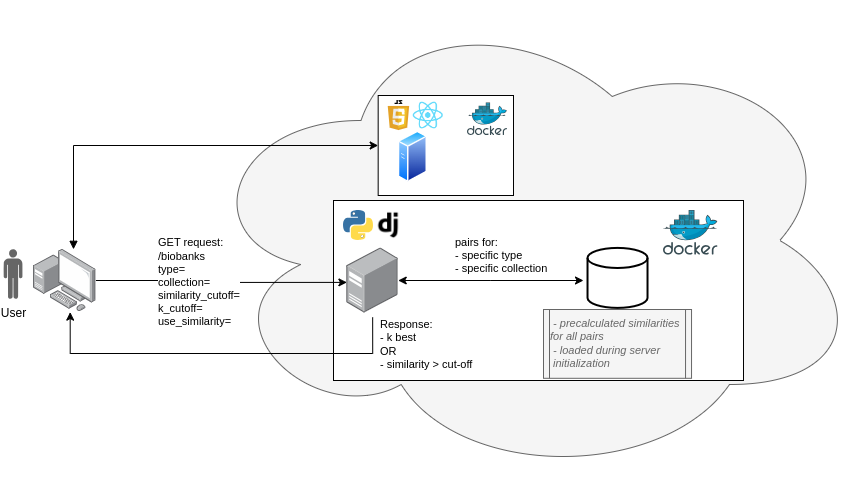

The diagram above was exported from draw.io. Its source (the exported page's mxGraphModel, read from the mxfile embedded in the PNG):
<mxGraphModel dx="1024" dy="634" grid="1" gridSize="10" guides="1" tooltips="1" connect="1" arrows="1" fold="1" page="1" pageScale="1" pageWidth="1169" pageHeight="827" math="0" shadow="0">
  <root>
    <mxCell id="0" />
    <mxCell id="1" parent="0" />
    <mxCell id="YABojrlFv1tlo_VLvL2i-4" value="" style="ellipse;shape=cloud;whiteSpace=wrap;html=1;fillColor=#f5f5f5;fontColor=#333333;strokeColor=#666666;" vertex="1" parent="1">
      <mxGeometry x="310" y="70" width="670" height="480" as="geometry" />
    </mxCell>
    <mxCell id="YABojrlFv1tlo_VLvL2i-22" value="" style="rounded=0;whiteSpace=wrap;html=1;" vertex="1" parent="1">
      <mxGeometry x="450" y="270" width="410" height="180" as="geometry" />
    </mxCell>
    <mxCell id="YABojrlFv1tlo_VLvL2i-7" style="edgeStyle=orthogonalEdgeStyle;rounded=0;orthogonalLoop=1;jettySize=auto;html=1;entryX=0.002;entryY=0.529;entryDx=0;entryDy=0;entryPerimeter=0;" edge="1" parent="1" source="YABojrlFv1tlo_VLvL2i-1" target="YABojrlFv1tlo_VLvL2i-30">
      <mxGeometry relative="1" as="geometry">
        <mxPoint x="460" y="349.9999999999999" as="targetPoint" />
      </mxGeometry>
    </mxCell>
    <mxCell id="YABojrlFv1tlo_VLvL2i-8" value="GET request:&lt;br&gt;/biobanks&lt;br&gt;&lt;div style=&quot;&quot;&gt;type=&lt;/div&gt;&lt;div style=&quot;&quot;&gt;collection=&lt;/div&gt;&lt;div style=&quot;&quot;&gt;similarity_cutoff=&lt;/div&gt;&lt;div style=&quot;&quot;&gt;k_cutoff=&lt;/div&gt;&lt;div style=&quot;&quot;&gt;use_similarity=&lt;/div&gt;" style="edgeLabel;html=1;align=left;verticalAlign=middle;resizable=0;points=[];" vertex="1" connectable="0" parent="YABojrlFv1tlo_VLvL2i-7">
      <mxGeometry x="-0.0016" y="1" relative="1" as="geometry">
        <mxPoint x="-66" y="1" as="offset" />
      </mxGeometry>
    </mxCell>
    <mxCell id="YABojrlFv1tlo_VLvL2i-34" style="edgeStyle=orthogonalEdgeStyle;rounded=0;orthogonalLoop=1;jettySize=auto;html=1;entryX=0;entryY=0.5;entryDx=0;entryDy=0;startArrow=block;startFill=1;" edge="1" parent="1" source="YABojrlFv1tlo_VLvL2i-1" target="YABojrlFv1tlo_VLvL2i-23">
      <mxGeometry relative="1" as="geometry">
        <Array as="points">
          <mxPoint x="190" y="215" />
        </Array>
      </mxGeometry>
    </mxCell>
    <mxCell id="YABojrlFv1tlo_VLvL2i-1" value="" style="image;points=[];aspect=fixed;html=1;align=center;shadow=0;dashed=0;image=img/lib/allied_telesis/computer_and_terminals/Personal_Computer_with_Server.svg;" vertex="1" parent="1">
      <mxGeometry x="150" y="318.8" width="62.400000000000006" height="62.400000000000006" as="geometry" />
    </mxCell>
    <mxCell id="YABojrlFv1tlo_VLvL2i-14" style="edgeStyle=orthogonalEdgeStyle;rounded=0;orthogonalLoop=1;jettySize=auto;html=1;entryX=0.588;entryY=1.007;entryDx=0;entryDy=0;entryPerimeter=0;exitX=0.503;exitY=1.065;exitDx=0;exitDy=0;exitPerimeter=0;" edge="1" parent="1" source="YABojrlFv1tlo_VLvL2i-30" target="YABojrlFv1tlo_VLvL2i-1">
      <mxGeometry relative="1" as="geometry">
        <mxPoint x="489.4000000000001" y="402.4999999999999" as="sourcePoint" />
        <Array as="points">
          <mxPoint x="489" y="423" />
          <mxPoint x="187" y="423" />
        </Array>
      </mxGeometry>
    </mxCell>
    <mxCell id="YABojrlFv1tlo_VLvL2i-15" value="Response:&lt;br&gt;- k best&lt;br&gt;OR&lt;br&gt;- similarity &amp;gt; cut-off" style="edgeLabel;html=1;align=left;verticalAlign=middle;resizable=0;points=[];" vertex="1" connectable="0" parent="YABojrlFv1tlo_VLvL2i-14">
      <mxGeometry x="-0.4382" relative="1" as="geometry">
        <mxPoint x="76" y="-9" as="offset" />
      </mxGeometry>
    </mxCell>
    <mxCell id="YABojrlFv1tlo_VLvL2i-16" value="&lt;div style=&quot;text-align: left; font-size: 11px;&quot;&gt;&lt;i style=&quot;background-color: initial;&quot;&gt;&lt;font style=&quot;font-size: 11px;&quot; color=&quot;#666666&quot;&gt;&amp;nbsp;- precalculated similarities for all pairs&lt;/font&gt;&lt;/i&gt;&lt;br&gt;&lt;i style=&quot;background-color: initial;&quot;&gt;&lt;font style=&quot;font-size: 11px;&quot; color=&quot;#666666&quot;&gt;&amp;nbsp;- loaded during server&amp;nbsp; &amp;nbsp; &amp;nbsp;initialization&lt;/font&gt;&lt;/i&gt;&lt;br&gt;&lt;/div&gt;" style="shape=process;whiteSpace=wrap;html=1;backgroundOutline=1;fillColor=#f5f5f5;fontColor=#333333;strokeColor=#666666;size=0.0427568602425014;" vertex="1" parent="1">
      <mxGeometry x="660" y="379" width="148.04" height="68.8" as="geometry" />
    </mxCell>
    <mxCell id="YABojrlFv1tlo_VLvL2i-19" value="User" style="verticalLabelPosition=bottom;sketch=0;html=1;fillColor=#666666;verticalAlign=top;align=center;pointerEvents=1;shape=mxgraph.cisco_safe.design.actor_2;" vertex="1" parent="1">
      <mxGeometry x="120" y="318.8" width="19" height="50" as="geometry" />
    </mxCell>
    <mxCell id="YABojrlFv1tlo_VLvL2i-20" value="" style="image;sketch=0;aspect=fixed;html=1;points=[];align=center;fontSize=12;image=img/lib/mscae/Docker.svg;" vertex="1" parent="1">
      <mxGeometry x="780" y="280" width="54.58" height="44.75" as="geometry" />
    </mxCell>
    <mxCell id="YABojrlFv1tlo_VLvL2i-23" value="" style="rounded=0;whiteSpace=wrap;html=1;" vertex="1" parent="1">
      <mxGeometry x="494.67" y="165" width="135.33" height="100" as="geometry" />
    </mxCell>
    <mxCell id="YABojrlFv1tlo_VLvL2i-24" value="" style="image;aspect=fixed;perimeter=ellipsePerimeter;html=1;align=center;shadow=0;dashed=0;spacingTop=3;image=img/lib/active_directory/generic_server.svg;" vertex="1" parent="1">
      <mxGeometry x="514.7299999999999" y="200.05" width="29.4" height="52.5" as="geometry" />
    </mxCell>
    <mxCell id="YABojrlFv1tlo_VLvL2i-25" value="" style="image;sketch=0;aspect=fixed;html=1;points=[];align=center;fontSize=12;image=img/lib/mscae/Docker.svg;" vertex="1" parent="1">
      <mxGeometry x="584" y="172.3" width="40" height="32.8" as="geometry" />
    </mxCell>
    <mxCell id="YABojrlFv1tlo_VLvL2i-27" value="" style="shape=image;verticalLabelPosition=bottom;labelBackgroundColor=#ffffff;verticalAlign=top;aspect=fixed;imageAspect=0;image=data:image/svg+xml,(base64 omitted: 7784 chars);" vertex="1" parent="1">
      <mxGeometry x="460" y="280" width="30" height="30" as="geometry" />
    </mxCell>
    <mxCell id="YABojrlFv1tlo_VLvL2i-28" value="" style="shape=image;verticalLabelPosition=bottom;labelBackgroundColor=#ffffff;verticalAlign=top;aspect=fixed;imageAspect=0;image=data:image/svg+xml,(base64 omitted: 5672 chars);" vertex="1" parent="1">
      <mxGeometry x="504.73" y="170.05" width="21.43" height="30" as="geometry" />
    </mxCell>
    <mxCell id="YABojrlFv1tlo_VLvL2i-29" value="" style="shape=image;verticalLabelPosition=bottom;labelBackgroundColor=default;verticalAlign=top;aspect=fixed;imageAspect=0;image=https://download.logo.wine/logo/React_(web_framework)/React_(web_framework)-Logo.wine.png;" vertex="1" parent="1">
      <mxGeometry x="514.73" y="165" width="60.15" height="40.1" as="geometry" />
    </mxCell>
    <mxCell id="YABojrlFv1tlo_VLvL2i-26" value="" style="shape=image;html=1;verticalAlign=top;verticalLabelPosition=bottom;labelBackgroundColor=#ffffff;imageAspect=0;aspect=fixed;image=https://cdn2.iconfinder.com/data/icons/boxicons-logos/24/bxl-django-128.png" vertex="1" parent="1">
      <mxGeometry x="489.99999999999994" y="280" width="30" height="30" as="geometry" />
    </mxCell>
    <mxCell id="YABojrlFv1tlo_VLvL2i-30" value="" style="image;points=[];aspect=fixed;html=1;align=center;shadow=0;dashed=0;image=img/lib/allied_telesis/computer_and_terminals/Server_Desktop.svg;" vertex="1" parent="1">
      <mxGeometry x="463.29" y="317.40000000000003" width="51.44" height="65.2" as="geometry" />
    </mxCell>
    <mxCell id="YABojrlFv1tlo_VLvL2i-31" value="" style="strokeWidth=2;html=1;shape=mxgraph.flowchart.database;whiteSpace=wrap;" vertex="1" parent="1">
      <mxGeometry x="704.02" y="317.4" width="60" height="60" as="geometry" />
    </mxCell>
    <mxCell id="YABojrlFv1tlo_VLvL2i-32" style="edgeStyle=orthogonalEdgeStyle;rounded=0;orthogonalLoop=1;jettySize=auto;html=1;startArrow=classic;startFill=1;" edge="1" parent="1" source="YABojrlFv1tlo_VLvL2i-30">
      <mxGeometry relative="1" as="geometry">
        <mxPoint x="700" y="350" as="targetPoint" />
      </mxGeometry>
    </mxCell>
    <mxCell id="YABojrlFv1tlo_VLvL2i-33" value="pairs for:&lt;br style=&quot;border-color: var(--border-color);&quot;&gt;&lt;span style=&quot;&quot;&gt;- specific type&lt;/span&gt;&lt;br style=&quot;border-color: var(--border-color);&quot;&gt;&lt;span style=&quot;&quot;&gt;- specific collection&lt;/span&gt;" style="edgeLabel;html=1;align=left;verticalAlign=middle;resizable=0;points=[];" vertex="1" connectable="0" parent="YABojrlFv1tlo_VLvL2i-32">
      <mxGeometry x="-0.094" relative="1" as="geometry">
        <mxPoint x="-29" y="-25" as="offset" />
      </mxGeometry>
    </mxCell>
  </root>
</mxGraphModel>